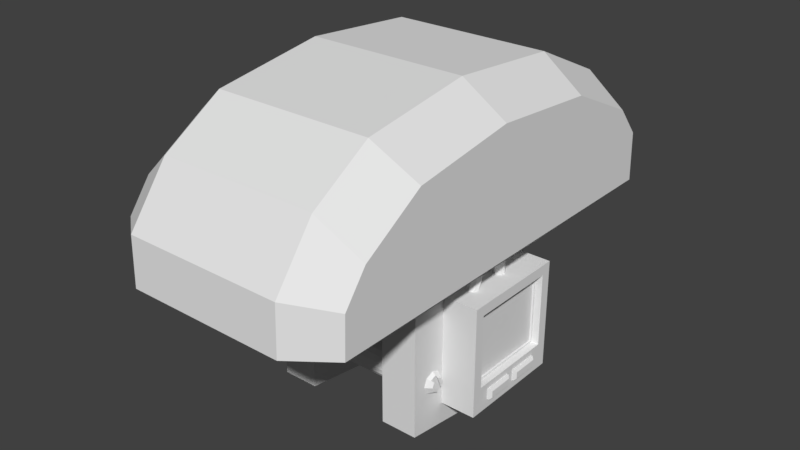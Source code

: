 # Source: robotBattery.blend  (saved by Blender 2.79.0; exported with 4.5.12 LTS)
import bpy
from mathutils import Matrix  # noqa: F401  (used for matrix-valued properties, if any)

bpy.ops.wm.read_factory_settings(use_empty=True)
scene = bpy.context.scene
scene.name = 'Scene'

# ---- collections
col_collection_1 = bpy.data.collections.new('Collection 1'); scene.collection.children.link(col_collection_1)

# ---- world
world_world = bpy.data.worlds.new('World'); scene.world = world_world
world_world.color = (0.05088, 0.05088, 0.05088)
world_world.use_sun_shadow = False
world_world.sun_shadow_jitter_overblur = 0.0
world_world.cycles.sampling_method = 'MANUAL'

# ---- meshes
me_cube = bpy.data.meshes.new('Cube')
me_cube.from_pydata([(0.3185, -0.4912, 0.0), (0.484, -0.4912, 0.0), (0.3233, -0.4912, 0.0), (0.4792, -0.4912, 0.0), (0.5381, -0.2806, -0.09192), (0.5381, -0.3029, -0.03808), (0.5381, -0.3567, -0.01578), (0.5381, -0.4105, -0.03808), (0.5381, -0.4328, -0.09192), (0.5381, -0.4105, -0.1458), (0.5381, -0.3567, -0.1681), (0.5381, -0.3029, -0.1458), (0.5674, -0.2994, -0.09192), (0.5674, -0.3162, -0.05142), (0.5674, -0.3567, -0.03464), (0.5674, -0.3972, -0.05142), (0.5674, -0.414, -0.09192), (0.5674, -0.3972, -0.1324), (0.5674, -0.3567, -0.1492), (0.5674, -0.3162, -0.1324), (0.5841, -0.3246, -0.05979), (0.5841, -0.3113, -0.09192), (0.5841, -0.3567, -0.04649), (0.5841, -0.3888, -0.05979), (0.5841, -0.4021, -0.09192), (0.5841, -0.3888, -0.124), (0.5841, -0.3567, -0.1374), (0.5841, -0.3246, -0.124), (-0.3961, -0.4912, 0.0), (-0.2307, -0.4912, 0.0), (-0.3914, -0.4912, 0.0), (-0.2354, -0.4912, 0.0), (-0.366, -0.2707, -0.08905), (0.4485, -0.2707, -0.08905), (-0.366, -0.2776, -0.1238), (0.4485, -0.2776, -0.1238), (-0.366, -0.2973, -0.1532), (0.4485, -0.2973, -0.1532), (-0.366, -0.3267, -0.1729), (0.4485, -0.3267, -0.1729), (-0.366, -0.3614, -0.1798), (0.4485, -0.3614, -0.1798), (-0.366, -0.3962, -0.1729), (0.4485, -0.3962, -0.1729), (-0.366, -0.4256, -0.1532), (0.4485, -0.4256, -0.1532), (-0.366, -0.4453, -0.1238), (0.4485, -0.4453, -0.1238), (-0.366, -0.4522, -0.08905), (0.4485, -0.4522, -0.08905), (-0.366, -0.4453, -0.05432), (0.4485, -0.4453, -0.05432), (-0.366, -0.4256, -0.02487), (0.4485, -0.4256, -0.02487), (-0.366, -0.3962, -0.005201), (0.4485, -0.3962, -0.005201), (-0.366, -0.3614, 0.001708), (0.4485, -0.3614, 0.001708), (-0.366, -0.3267, -0.005201), (0.4485, -0.3267, -0.005201), (-0.366, -0.2973, -0.02487), (0.4485, -0.2973, -0.02487), (-0.366, -0.2776, -0.05432), (0.4485, -0.2776, -0.05432), (0.5841, 0.3892, 0.5104), (-0.7373, 1.06, 0.6503), (0.5841, 0.4117, 0.5369), (0.789, 1.06, 0.6503), (-0.7373, 0.07336, 0.6503), (0.5674, 0.3509, 0.4964), (0.789, 0.07336, 0.6503), (0.5674, 0.3175, 0.5248), (0.789, -1.006, 0.6503), (-0.7373, -1.006, 0.6503), (0.5674, 0.314, 0.5685), (0.5674, 0.3424, 0.6019), (0.5674, 0.3861, 0.6054), (0.5674, 0.4195, 0.5769), (0.5674, 0.423, 0.5332), (0.5674, 0.3946, 0.4999), (0.5381, 0.3451, 0.4784), (0.5381, 0.3007, 0.5162), (0.5381, 0.2961, 0.5743), (0.5381, 0.3338, 0.6187), (0.5381, 0.3919, 0.6233), (0.789, 0.6461, 0.6503), (0.5381, 0.4363, 0.5855), (0.789, -0.4994, 0.6503), (0.5381, 0.4409, 0.5274), (-0.7373, 0.6461, 0.6503), (0.5381, 0.4031, 0.4831), (-0.7373, -0.4994, 0.6503), (-0.229, -0.00226, 1.475), (-0.229, -0.00226, -0.4598), (-0.4646, -0.00226, 1.475), (-0.4646, -0.00226, -0.4598), (0.5448, -0.00226, 1.475), (0.5448, -0.00226, -0.4598), (0.3091, -0.00226, 1.475), (0.3091, -0.00226, -0.4598), (0.3091, -0.5111, -0.3869), (0.3091, -0.5111, 1.475), (0.3091, 0.5066, -0.3869), (0.3091, 0.5066, 1.475), (0.5448, -0.5111, -0.3869), (0.5448, -0.5111, 1.475), (0.5448, 0.5066, -0.3869), (0.5448, 0.5066, 1.475), (-0.4646, -0.5111, -0.3869), (-0.4646, -0.5111, 1.475), (-0.4646, 0.5066, -0.3869), (-0.4646, 0.5066, 1.475), (-0.229, -0.5111, -0.3869), (-0.229, -0.5111, 1.475), (-0.229, 0.5066, -0.3869), (-0.229, 0.5066, 1.475), (-0.485, 1.13, 1.35), (-0.7373, 1.111, 1.16), (0.789, 1.111, 1.16), (0.5367, 1.13, 1.35), (-0.485, -0.1393, 1.654), (-0.7373, -0.09587, 1.449), (0.5367, -0.1393, 1.654), (0.789, -0.09587, 1.449), (-0.485, -1.247, 1.305), (-0.7373, -1.172, 1.101), (0.5367, -1.247, 1.305), (0.789, -1.172, 1.101), (-0.7373, 1.285, 0.6503), (-0.485, 1.474, 0.6503), (-0.485, 1.46, 0.9495), (-0.7373, 1.27, 0.9671), (0.5367, 1.474, 0.6503), (0.789, 1.285, 0.6503), (0.789, 1.27, 0.9671), (0.5367, 1.46, 0.9495), (0.789, -1.324, 0.6503), (0.5367, -1.514, 0.6503), (-0.485, -1.514, 0.6503), (-0.7373, -1.324, 0.6503), (-0.7373, -1.316, 0.908), (-0.485, -1.504, 0.9592), (0.5367, -1.504, 0.9592), (0.789, -1.316, 0.908), (0.5367, 0.6127, 1.593), (0.789, 0.6199, 1.391), (0.789, -0.7787, 1.348), (0.5367, -0.8587, 1.548), (-0.7373, 0.6199, 1.391), (-0.485, 0.6127, 1.593), (-0.7373, -0.7787, 1.348), (-0.485, -0.8587, 1.548), (0.5841, 0.4089, 0.5715), (0.5841, 0.3825, 0.5941), (0.5841, 0.3478, 0.5913), (0.5841, 0.3253, 0.5649), (0.5841, 0.328, 0.5302), (0.5841, 0.3545, 0.5076), (-0.366, 0.4102, 0.4756), (0.4485, 0.4102, 0.4756), (-0.366, 0.3761, 0.4659), (0.4485, 0.3761, 0.4659), (-0.366, 0.341, 0.47), (0.4485, 0.341, 0.47), (-0.366, 0.31, 0.4873), (0.4485, 0.31, 0.4873), (-0.366, 0.2881, 0.5151), (0.4485, 0.2881, 0.5151), (-0.366, 0.2784, 0.5492), (0.4485, 0.2784, 0.5492), (-0.366, 0.2825, 0.5843), (0.4485, 0.2825, 0.5843), (-0.366, 0.2998, 0.6152), (0.4485, 0.2998, 0.6152), (-0.366, 0.3276, 0.6372), (0.4485, 0.3276, 0.6372), (-0.366, 0.3617, 0.6469), (0.4485, 0.3617, 0.6469), (-0.366, 0.3968, 0.6427), (0.4485, 0.3968, 0.6427), (-0.366, 0.4278, 0.6255), (0.4485, 0.4278, 0.6255), (-0.366, 0.4497, 0.5977), (0.4485, 0.4497, 0.5977), (-0.366, 0.4594, 0.5636), (0.4485, 0.4594, 0.5636), (-0.366, 0.4552, 0.5284), (0.4485, 0.4552, 0.5284), (-0.366, 0.438, 0.4975), (0.4485, 0.438, 0.4975), (-0.7089, 1.02, 0.6162), (0.7606, 1.02, 0.6162), (0.7606, 0.06989, 0.6162), (-0.7089, 0.06989, 0.6162), (-0.7089, 0.6214, 0.6162), (0.7606, -0.4816, 0.6162), (0.7606, -0.9698, 0.6162), (-0.7089, -0.9698, 0.6162), (0.7606, 0.6214, 0.6162), (-0.7089, -0.4816, 0.6162), (-0.466, 1.418, 0.6162), (-0.7089, 1.236, 0.6162), (0.7606, 1.236, 0.6162), (0.5177, 1.418, 0.6162), (-0.7089, -1.276, 0.6162), (-0.466, -1.458, 0.6162), (0.5177, -1.458, 0.6162), (0.7606, -1.276, 0.6162), (0.4707, -0.2666, -0.2818), (0.4707, -0.2666, 0.4255), (0.4707, 0.4407, -0.2818), (0.4707, 0.4407, 0.4255), (0.7699, -0.2011, -0.1139), (0.7699, -0.2011, 0.36), (0.7699, 0.3751, -0.1139), (0.7699, 0.3751, 0.36), (0.7699, 0.4407, 0.4255), (0.7699, 0.4407, -0.2818), (0.7699, -0.2666, -0.2818), (0.7699, -0.2666, 0.4255), (0.7274, 0.3579, 0.3437), (0.7274, 0.3579, -0.09765), (0.7274, -0.1839, -0.09765), (0.7274, -0.1839, 0.3437), (0.7274, 0.3699, 0.3557), (0.7274, 0.3699, -0.1096), (0.7274, -0.1959, -0.1096), (0.7274, -0.1959, 0.3557), (0.7189, 0.3526, 0.3394), (0.7189, 0.3526, -0.09334), (0.7189, -0.1786, -0.09334), (0.7189, -0.1786, 0.3394), (0.592, -0.152, 0.3656), (0.6443, -0.152, 0.3656), (0.592, -0.09968, 0.364), (0.6443, -0.09968, 0.364), (0.5802, -0.1259, 0.3648), (0.6561, -0.1259, 0.3648), (0.6181, -0.1638, 0.3659), (0.6181, -0.08789, 0.3636), (0.5802, -0.07769, 0.4729), (0.592, -0.1031, 0.4791), (0.6181, -0.1146, 0.4819), (0.6443, -0.1031, 0.4791), (0.6561, -0.07769, 0.4729), (0.6443, -0.05227, 0.4666), (0.6181, -0.04081, 0.4638), (0.592, -0.05227, 0.4666), (0.5802, -0.08221, 0.687), (0.5802, -0.07016, 0.592), (0.592, -0.09633, 0.5912), (0.6181, -0.1081, 0.5908), (0.6443, -0.09633, 0.5912), (0.6561, -0.07016, 0.592), (0.6443, -0.044, 0.5929), (0.6181, -0.0322, 0.5932), (0.592, -0.044, 0.5929), (0.592, -0.1075, 0.6803), (0.6181, -0.1189, 0.6773), (0.6443, -0.1075, 0.6803), (0.6561, -0.08221, 0.687), (0.6443, -0.0569, 0.6937), (0.6181, -0.04549, 0.6967), (0.592, -0.0569, 0.6937), (0.5802, 0.0807, 0.617), (0.5802, 0.0202, 0.6912), (0.592, 0.04196, 0.7057), (0.6181, 0.05177, 0.7123), (0.6443, 0.04196, 0.7057), (0.6561, 0.0202, 0.6912), (0.6443, -0.001558, 0.6766), (0.6181, -0.01137, 0.67), (0.592, -0.001558, 0.6766), (0.5802, 0.1343, 0.5306), (0.592, 0.09862, 0.6361), (0.6181, 0.1067, 0.6447), (0.6443, 0.09862, 0.6361), (0.6561, 0.0807, 0.617), (0.6443, 0.06278, 0.5979), (0.6181, 0.0547, 0.5893), (0.592, 0.06278, 0.5979), (0.5802, 0.1451, 0.3013), (0.592, 0.1589, 0.5397), (0.6181, 0.1699, 0.5439), (0.6443, 0.1589, 0.5397), (0.6561, 0.1343, 0.5306), (0.6443, 0.1098, 0.5214), (0.6181, 0.09876, 0.5173), (0.592, 0.1098, 0.5214), (0.592, 0.1705, 0.2952), (0.6181, 0.182, 0.2925), (0.6443, 0.1705, 0.2952), (0.6561, 0.1451, 0.3013), (0.6443, 0.1196, 0.3074), (0.6181, 0.1081, 0.3101), (0.592, 0.1196, 0.3074), (0.6181, 0.1878, 0.4529), (0.6443, 0.1766, 0.4522), (0.6181, 0.1153, 0.4484), (0.592, 0.1266, 0.4491), (0.6443, 0.1266, 0.4491), (0.5802, 0.1516, 0.4506), (0.6561, 0.1516, 0.4506), (0.592, 0.1766, 0.4522), (0.764, 0.05571, -0.1551), (0.764, -0.1352, -0.1551), (0.764, 0.3056, -0.1551), (0.764, 0.1079, -0.1551), (0.764, 0.05571, -0.2272), (0.764, -0.1352, -0.2272), (0.764, 0.3056, -0.2272), (0.764, 0.1079, -0.2272), (0.795, 0.2917, -0.169), (0.7811, 0.3056, -0.1551), (0.7811, 0.1079, -0.1551), (0.795, 0.1218, -0.169), (0.795, 0.04181, -0.169), (0.7811, 0.05571, -0.1551), (0.7811, -0.1352, -0.1551), (0.795, -0.1213, -0.169), (0.795, 0.04181, -0.2133), (0.7811, 0.05571, -0.2272), (0.7811, -0.1352, -0.2272), (0.795, -0.1213, -0.2133), (0.795, 0.2917, -0.2133), (0.7811, 0.3056, -0.2272), (0.7811, 0.1079, -0.2272), (0.795, 0.1218, -0.2133)], [(2, 0), (1, 3), (30, 28), (29, 31)], [(19, 27, 22, 14), (7, 8, 16, 15), (5, 6, 14, 13), (10, 11, 19, 18), (8, 9, 17, 16), (6, 7, 15, 14), (4, 5, 13, 12), (11, 4, 12, 19), (9, 10, 18, 17), (16, 17, 25, 24), (15, 18, 19, 14), (12, 13, 20, 21), (19, 12, 21, 27), (17, 18, 26, 25), (15, 16, 24, 23), (13, 14, 22, 20), (21, 20, 22, 27), (24, 25, 26, 23), (26, 18, 15, 23), (32, 33, 35, 34), (34, 35, 37, 36), (36, 37, 39, 38), (38, 39, 41, 40), (40, 41, 43, 42), (42, 43, 45, 44), (44, 45, 47, 46), (46, 47, 49, 48), (48, 49, 51, 50), (50, 51, 53, 52), (52, 53, 55, 54), (54, 55, 57, 56), (56, 57, 59, 58), (58, 59, 61, 60), (102, 106, 97, 99), (60, 61, 63, 62), (62, 63, 33, 32), (107, 103, 98, 96), (122, 120, 151, 147), (85, 70, 192, 198), (65, 117, 131, 128), (149, 144, 119, 116), (91, 150, 121, 68), (91, 68, 193, 199), (126, 124, 141, 142), (70, 123, 146, 87), (125, 73, 139, 140), (70, 87, 195, 192), (147, 151, 124, 126), (132, 133, 202, 203), (145, 85, 67, 118), (129, 130, 135, 132), (89, 148, 117, 65), (65, 128, 201, 190), (150, 91, 73, 125), (87, 146, 127, 72), (72, 127, 143, 136), (69, 157, 152, 77), (68, 121, 148, 89), (138, 139, 204, 205), (137, 142, 141, 138), (85, 145, 123, 70), (118, 67, 133, 134), (144, 149, 120, 122), (108, 109, 94, 95), (114, 115, 92, 93), (110, 114, 93, 95), (115, 111, 94, 92), (100, 101, 98, 99), (106, 107, 96, 97), (99, 98, 103, 102), (102, 103, 107, 106), (97, 96, 105, 104), (104, 105, 101, 100), (99, 97, 104, 100), (96, 98, 101, 105), (95, 94, 111, 110), (110, 111, 115, 114), (93, 92, 113, 112), (112, 113, 109, 108), (95, 93, 112, 108), (92, 94, 109, 113), (149, 116, 117, 148), (145, 118, 119, 144), (151, 120, 121, 150), (144, 122, 123, 145), (141, 124, 125, 140), (147, 126, 127, 146), (118, 134, 135, 119), (116, 130, 131, 117), (130, 129, 128, 131), (134, 133, 132, 135), (126, 142, 143, 127), (124, 151, 150, 125), (138, 141, 140, 139), (142, 137, 136, 143), (122, 147, 146, 123), (120, 149, 148, 121), (116, 119, 135, 130), (84, 83, 75, 76), (88, 86, 77, 78), (81, 80, 69, 71), (83, 82, 74, 75), (86, 84, 76, 77), (90, 88, 78, 79), (80, 90, 79, 69), (82, 81, 71, 74), (75, 74, 155, 154), (76, 71, 69, 77), (79, 78, 66, 64), (69, 79, 64, 157), (74, 71, 156, 155), (76, 75, 154, 153), (78, 77, 152, 66), (64, 66, 152, 157), (154, 155, 156, 153), (156, 71, 76, 153), (158, 159, 161, 160), (160, 161, 163, 162), (162, 163, 165, 164), (164, 165, 167, 166), (166, 167, 169, 168), (168, 169, 171, 170), (170, 171, 173, 172), (172, 173, 175, 174), (174, 175, 177, 176), (176, 177, 179, 178), (178, 179, 181, 180), (180, 181, 183, 182), (182, 183, 185, 184), (184, 185, 187, 186), (186, 187, 189, 188), (188, 189, 159, 158), (198, 194, 190, 191), (194, 198, 192, 193), (191, 190, 201, 200, 203, 202), (199, 195, 196, 197), (197, 196, 207, 206, 205, 204), (193, 192, 195, 199), (129, 132, 203, 200), (133, 67, 191, 202), (137, 138, 205, 206), (67, 85, 198, 191), (136, 137, 206, 207), (128, 129, 200, 201), (89, 65, 190, 194), (73, 91, 199, 197), (139, 73, 197, 204), (68, 89, 194, 193), (87, 72, 196, 195), (72, 136, 207, 196), (210, 211, 216, 217), (212, 214, 225, 226), (218, 219, 209, 208), (210, 217, 218, 208), (216, 211, 209, 219), (215, 214, 217, 216), (214, 212, 218, 217), (213, 215, 216, 219), (212, 213, 219, 218), (220, 223, 231, 228), (215, 213, 227, 224), (214, 215, 224, 225), (213, 212, 226, 227), (220, 221, 225, 224), (221, 222, 226, 225), (223, 220, 224, 227), (222, 223, 227, 226), (229, 228, 231, 230), (221, 220, 228, 229), (223, 222, 230, 231), (222, 221, 229, 230), (246, 247, 256, 255), (243, 244, 253, 252), (241, 242, 251, 250), (240, 241, 250, 249), (238, 233, 243, 242), (235, 239, 246, 245), (234, 236, 240, 247), (237, 235, 245, 244), (236, 232, 241, 240), (232, 238, 242, 241), (233, 237, 244, 243), (239, 234, 247, 246), (252, 253, 260, 259), (250, 251, 258, 257), (249, 250, 257, 248), (253, 254, 261, 260), (242, 243, 252, 251), (245, 246, 255, 254), (247, 240, 249, 256), (244, 245, 254, 253), (255, 256, 263, 262), (251, 252, 259, 258), (254, 255, 262, 261), (256, 249, 248, 263), (268, 269, 277, 276), (266, 267, 275, 274), (265, 266, 274, 264), (269, 270, 278, 277), (264, 274, 282, 273), (277, 278, 286, 285), (280, 264, 273, 288), (278, 279, 287, 286), (271, 272, 280, 279), (267, 268, 276, 275), (270, 271, 279, 278), (272, 265, 264, 280), (299, 301, 281, 295), (300, 298, 294, 293), (296, 297, 291, 290), (298, 299, 295, 294), (274, 275, 283, 282), (276, 277, 285, 284), (279, 280, 288, 287), (275, 276, 284, 283), (302, 300, 293, 292), (301, 303, 289, 281), (303, 296, 290, 289), (297, 302, 292, 291), (284, 285, 302, 297), (282, 283, 296, 303), (273, 282, 303, 301), (285, 286, 300, 302), (287, 288, 299, 298), (283, 284, 297, 296), (286, 287, 298, 300), (288, 273, 301, 299), (304, 305, 318, 317), (310, 306, 313, 325), (308, 304, 317, 321), (320, 316, 319, 323), (309, 308, 321, 322), (311, 310, 325, 326), (324, 312, 315, 327), (307, 311, 326, 314), (305, 309, 322, 318), (313, 314, 315, 312), (317, 318, 319, 316), (316, 320, 321, 317), (318, 322, 323, 319), (312, 324, 325, 313), (314, 326, 327, 315), (320, 323, 322, 321), (324, 327, 326, 325), (306, 307, 314, 313)])
me_cube.use_remesh_preserve_volume = False
me_cube.use_remesh_preserve_attributes = False
me_cube.use_mirror_vertex_groups = False
me_cube.update()

# ---- objects
ob_cube = bpy.data.objects.new('Cube', me_cube)

# ---- transforms, parenting, visibility, modifiers, constraints
ob_cube.location = (0.0, 0.0, 0.0)
ob_cube.lineart.crease_threshold = 0.0

# ---- collection membership
col_collection_1.objects.link(ob_cube)

# ---- scene / render settings (as saved in the file)
scene.frame_start = 1; scene.frame_end = 250; scene.frame_set(1)
scene.render.engine = 'BLENDER_EEVEE_NEXT'
scene.render.resolution_percentage = 50
scene.render.dither_intensity = 0.0
scene.cycles.use_denoising = False
scene.cycles.samples = 128
scene.cycles.sampling_pattern = 'TABULATED_SOBOL'
scene.cycles.use_adaptive_sampling = False
scene.cycles.use_light_tree = False
scene.cycles.blur_glossy = 0.0
scene.cycles.sample_clamp_indirect = 0.0
scene.view_settings.view_transform = 'Standard'
bpy.context.view_layer.update()

# ---- added for rendering (the .blend has no active camera and no usable light): camera, sun
cam_auto = bpy.data.cameras.new('AutoCamera')
cam_auto.lens = 50.0
cam_auto.sensor_width = 36.0
cam_auto.clip_end = 1000.0
ob_auto_camera = bpy.data.objects.new('AutoCamera', cam_auto)
scene.collection.objects.link(ob_auto_camera)
ob_auto_camera.location = (3.69995, -4.42507, 3.53416)
ob_auto_camera.rotation_euler = (1.09748, -7.21219e-08, 0.694738)
scene.camera = ob_auto_camera
light_auto_sun = bpy.data.lights.new('AutoSun', 'SUN')
light_auto_sun.energy = 3.0
light_auto_sun.angle = 0.0523599
ob_auto_sun = bpy.data.objects.new('AutoSun', light_auto_sun)
scene.collection.objects.link(ob_auto_sun)
ob_auto_sun.rotation_euler = (0.872665, 0.174533, 0.523599)
bpy.context.view_layer.update()
